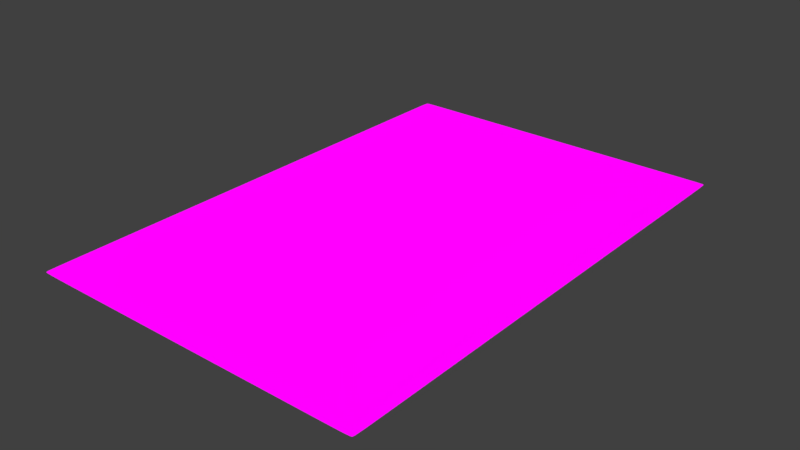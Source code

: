 # Source: Rosie.blend  (saved by Blender 2.79.0; exported with 4.5.12 LTS)
import bpy
from mathutils import Matrix  # noqa: F401  (used for matrix-valued properties, if any)

bpy.ops.wm.read_factory_settings(use_empty=True)
scene = bpy.context.scene
scene.name = 'Scene'

# ---- collections
col_collection_1 = bpy.data.collections.new('Collection 1'); scene.collection.children.link(col_collection_1)

# ---- images (referenced by path relative to the original .blend; pixels are not part of the script)
import os
ASSET_DIR = os.environ.get("B2B_ASSET_DIR", "")  # directory of the original .blend (textures are referenced by path, not embedded)
HERE = os.path.dirname(os.path.abspath(__file__))  # packed textures are extracted next to this script under _unpacked/

def load_image(name, relpath, width, height, colorspace="sRGB"):
    """Load a texture the original file referenced (path relative to the .blend, or extracted next to this script)."""
    p = next((c for c in (os.path.join(HERE, relpath), os.path.join(ASSET_DIR, relpath)) if relpath and os.path.exists(c)), "")
    if p:
        img = bpy.data.images.load(p, check_existing=True)
        img.name = name
    else:  # same state as the original file: an image datablock whose file is absent (Cycles renders it pink)
        img = bpy.data.images.new(name, width, height)
        img.source = "FILE"
        img.filepath = "//" + (relpath or name)
    img.colorspace_settings.name = colorspace
    return img
img_rosiephoto_clr = load_image('RosiePhoto_Clr', 'RosiePhoto_Clr.png', 1024, 1024, 'sRGB')

# ---- materials (node trees are filled in below, after node groups)
mat_material_001 = bpy.data.materials.new('Material.001')
mat_material_001.alpha_threshold = 0.0
mat_material_001.roughness = 0.5

# ---- material node trees
mat_material_001.use_nodes = True; mat_material_001.node_tree.nodes.clear()
_N = mat_material_001.node_tree.nodes; _L = mat_material_001.node_tree.links
n0 = _N.new('ShaderNodeOutputMaterial'); n0.name = 'Material Output'; n0.location = (300, 300)
n1 = _N.new('ShaderNodeTexImage'); n1.name = 'Image Texture'; n1.location = (-70, 589)
n1.width = 140
n1.image = img_rosiephoto_clr
n2 = _N.new('ShaderNodeEmission'); n2.name = 'Emission'; n2.location = (159, 518)
n3 = _N.new('ShaderNodeBsdfPrincipled'); n3.name = 'Principled BSDF'; n3.location = (-86, 299)
n3.width = 150
n3.subsurface_method = 'BURLEY'
n3.inputs[2].default_value = 1.0
n3.inputs[3].default_value = 1.45
n3.inputs[9].default_value = (1.0, 1.0, 1.0)
_L.new(n1.outputs[0], n2.inputs[0])
_L.new(n2.outputs[0], n0.inputs[0])
n0.is_active_output = True

# ---- world
world_world = bpy.data.worlds.new('World'); scene.world = world_world
world_world.color = (0.05088, 0.05088, 0.05088)
world_world.use_sun_shadow = False
world_world.sun_shadow_jitter_overblur = 0.0
world_world.cycles.sampling_method = 'MANUAL'

# ---- lights
light_area_001 = bpy.data.lights.new('Area.001', 'AREA')
light_area_001.transmission_factor = 0.0
light_area_001.energy = 157.1
light_area_001.shadow_buffer_clip_start = 0.5
light_area_001.shadow_soft_size = 6.899
light_area_001.shadow_maximum_resolution = 0.006
light_area_001.use_absolute_resolution = True
light_area_001.size = 6.899
light_area_001.size_y = 0.1
light_area = bpy.data.lights.new('Area', 'AREA')
light_area.transmission_factor = 0.0
light_area.energy = 157.1
light_area.shadow_buffer_clip_start = 0.5
light_area.shadow_soft_size = 6.899
light_area.shadow_maximum_resolution = 0.006
light_area.use_absolute_resolution = True
light_area.size = 6.899
light_area.size_y = 0.1

# ---- meshes
me_cube_001 = bpy.data.meshes.new('Cube.001')
me_cube_001.from_pydata([(-0.2296, -0.2296, -0.08775), (-0.2296, -0.2296, 0.08775), (-0.2296, 0.2296, -0.08775), (-0.2296, 0.2296, 0.08775), (0.2296, -0.2296, -0.08775), (0.2296, -0.2296, 0.08775), (0.2296, 0.2296, -0.08775), (0.2296, 0.2296, 0.08775), (-0.222, 0.2296, -0.08775), (-0.222, 0.2296, 0.08775), (-0.222, -0.2296, -0.08775), (-0.222, -0.2296, 0.08775), (0.2223, 0.2296, 0.08775), (0.2223, -0.2296, -0.08775), (0.2223, 0.2296, -0.08775), (0.2223, -0.2296, 0.08775), (-0.2296, 0.2233, -0.08775), (-0.2296, 0.2233, 0.08775), (0.2296, 0.2233, -0.08775), (0.2296, 0.2233, 0.08775), (-0.222, 0.2233, 0.08775), (-0.222, 0.2233, -0.08775), (0.2223, 0.2233, 0.08775), (0.2223, 0.2233, -0.08775), (-0.2296, -0.224, -0.08775), (0.2296, -0.224, 0.08775), (-0.222, -0.224, 0.08775), (-0.222, -0.224, -0.08775), (0.2223, -0.224, 0.08775), (0.2223, -0.224, -0.08775), (-0.2296, -0.224, 0.08775), (0.2296, -0.224, -0.08775)], [], [(16, 17, 3, 2), (14, 12, 7, 6), (31, 25, 5, 4), (10, 11, 1, 0), (29, 31, 4, 13), (26, 30, 1, 11), (28, 26, 11, 15), (24, 27, 10, 0), (13, 15, 11, 10), (2, 3, 9, 8), (4, 5, 15, 13), (25, 28, 15, 5), (27, 29, 13, 10), (8, 9, 12, 14), (8, 14, 23, 21), (7, 12, 22, 19), (2, 8, 21, 16), (12, 9, 20, 22), (9, 3, 17, 20), (14, 6, 18, 23), (6, 7, 19, 18), (24, 30, 17, 16), (0, 1, 30, 24), (21, 23, 29, 27), (19, 22, 28, 25), (16, 21, 27, 24), (22, 20, 26, 28), (20, 17, 30, 26), (23, 18, 31, 29), (18, 19, 25, 31)])
_uv = me_cube_001.uv_layers.new(name='UVMap')
_uv.uv.foreach_set('vector', [0.9915, 0.8445, 0.9915, 0.6584, 0.9982, 0.6584, 0.9982, 0.8445, 0.992, 0.1863, 0.992, 0.0002186, 0.9998, 0.0002186, 0.9998, 0.1863, 0.5189, 0.1867, 0.5189, 0.3727, 0.513, 0.3727, 0.513, 0.1867, 0.5195, 0.4718, 0.5195, 0.6578, 0.5114, 0.6578, 0.5115, 0.4718, 0.007531, 0.9256, 0.007462, 0.9346, 0.0003981, 0.9347, 0.0002191, 0.9255, 0.007446, 0.4519, 0.007324, 0.461, 0.0003844, 0.4612, 0.0002186, 0.4518, 0.01184, 0.01186, 0.007446, 0.4519, 0.0002186, 0.4518, 0.004569, 0.01184, 0.007327, 0.4761, 0.007405, 0.4853, 0.0002186, 0.4853, 0.0003592, 0.476, 0.9905, 0.472, 0.9904, 0.658, 0.5195, 0.6578, 0.5195, 0.4718, 0.513, 0.1863, 0.513, 0.0002186, 0.521, 0.0002186, 0.521, 0.1863, 0.9983, 0.472, 0.9982, 0.658, 0.9904, 0.658, 0.9905, 0.472, 0.01182, 0.002856, 0.01184, 0.01186, 0.004569, 0.01184, 0.004741, 0.002714, 0.007405, 0.4853, 0.007531, 0.9256, 0.0002191, 0.9255, 0.0002186, 0.4853, 0.521, 0.1863, 0.521, 0.0002186, 0.992, 0.0002186, 0.992, 0.1863, 0.511, 0.4808, 0.5098, 0.9337, 0.5021, 0.9337, 0.5033, 0.4808, 0.5124, 0.0002186, 0.5125, 0.009085, 0.5048, 0.009102, 0.5048, 0.0003327, 0.5108, 0.4718, 0.511, 0.4808, 0.5033, 0.4808, 0.5033, 0.4719, 0.5125, 0.009085, 0.5125, 0.4623, 0.5049, 0.4623, 0.5048, 0.009102, 0.5125, 0.4623, 0.5124, 0.4713, 0.5048, 0.4712, 0.5049, 0.4623, 0.5098, 0.9337, 0.5097, 0.9426, 0.502, 0.9425, 0.5021, 0.9337, 0.9998, 0.1867, 0.9998, 0.3727, 0.9931, 0.3727, 0.9931, 0.1867, 0.5174, 0.8445, 0.5174, 0.6584, 0.9915, 0.6584, 0.9915, 0.8445, 0.5114, 0.8445, 0.5114, 0.6584, 0.5174, 0.6584, 0.5174, 0.8445, 0.5033, 0.4808, 0.5021, 0.9337, 0.007531, 0.9256, 0.007405, 0.4853, 0.5048, 0.0003327, 0.5048, 0.009102, 0.01184, 0.01186, 0.01182, 0.002856, 0.5033, 0.4719, 0.5033, 0.4808, 0.007405, 0.4853, 0.007327, 0.4761, 0.5048, 0.009102, 0.5049, 0.4623, 0.007446, 0.4519, 0.01184, 0.01186, 0.5049, 0.4623, 0.5048, 0.4712, 0.007324, 0.461, 0.007446, 0.4519, 0.5021, 0.9337, 0.502, 0.9425, 0.007462, 0.9346, 0.007531, 0.9256, 0.9931, 0.1867, 0.9931, 0.3727, 0.5189, 0.3727, 0.5189, 0.1867])
me_cube_001.materials.append(mat_material_001)
me_cube_001.use_remesh_preserve_volume = False
me_cube_001.use_remesh_preserve_attributes = False
me_cube_001.use_mirror_vertex_groups = False
me_cube_001.update()

# ---- objects
ob_area_001 = bpy.data.objects.new('Area.001', light_area_001)
ob_area = bpy.data.objects.new('Area', light_area)
ob_rosiephoto = bpy.data.objects.new('RosiePhoto', me_cube_001)

# ---- transforms, parenting, visibility, modifiers, constraints
ob_area_001.location = (-4.103, 0.0, 9.02)
ob_area_001.rotation_euler = (0.0, -0.4363, 0.0)
ob_area_001.lineart.crease_threshold = 0.0
ob_area.location = (4.315, 0.0, 9.02)
ob_area.rotation_euler = (0.0, 0.4363, 0.0)
ob_area.lineart.crease_threshold = 0.0
ob_rosiephoto.location = (0.0, 0.0, 0.0)
ob_rosiephoto.scale = (7.82, 11.6, 0.01754)
ob_rosiephoto.lineart.crease_threshold = 0.0
_m = ob_rosiephoto.modifiers.new('Subsurf', 'SUBSURF')
_m.uv_smooth = 'PRESERVE_CORNERS'
_m.quality = 2
_m.show_only_control_edges = False

# ---- collection membership
col_collection_1.objects.link(ob_area_001)
col_collection_1.objects.link(ob_area)
col_collection_1.objects.link(ob_rosiephoto)

# ---- scene / render settings (as saved in the file)
scene.frame_start = 1; scene.frame_end = 250; scene.frame_set(1)
scene.render.engine = 'CYCLES'
scene.render.resolution_percentage = 50
scene.render.dither_intensity = 0.0
scene.cycles.use_denoising = False
scene.cycles.samples = 128
scene.cycles.sampling_pattern = 'TABULATED_SOBOL'
scene.cycles.use_adaptive_sampling = False
scene.cycles.use_light_tree = False
scene.cycles.blur_glossy = 0.0
scene.cycles.sample_clamp_indirect = 0.0
scene.view_settings.look = 'High Contrast'
scene.view_settings.view_transform = 'Standard'
bpy.context.view_layer.update()

# ---- added for rendering (the .blend has no active camera): camera
cam_auto = bpy.data.cameras.new('AutoCamera')
cam_auto.lens = 50.0
cam_auto.sensor_width = 36.0
cam_auto.clip_end = 1000.0
ob_auto_camera = bpy.data.objects.new('AutoCamera', cam_auto)
scene.collection.objects.link(ob_auto_camera)
ob_auto_camera.location = (5.94426, -7.13311, 4.75541)
ob_auto_camera.rotation_euler = (1.09748, -7.21219e-08, 0.694738)
scene.camera = ob_auto_camera
bpy.context.view_layer.update()
